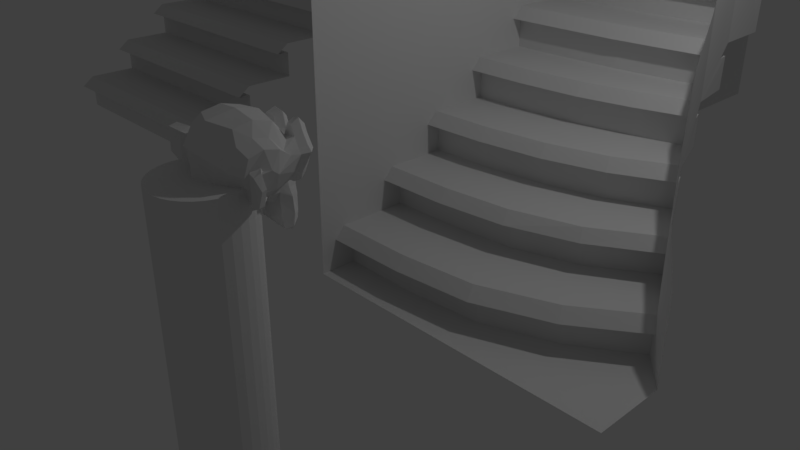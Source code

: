 # Source: stairs.blend  (saved by Blender 2.79.0; exported with 4.5.12 LTS)
import bpy
from mathutils import Matrix  # noqa: F401  (used for matrix-valued properties, if any)

bpy.ops.wm.read_factory_settings(use_empty=True)
scene = bpy.context.scene
scene.name = 'Scene'

# ---- collections
col_collection_1 = bpy.data.collections.new('Collection 1'); scene.collection.children.link(col_collection_1)

# ---- materials (node trees are filled in below, after node groups)
mat_material = bpy.data.materials.new('Material')
mat_material.alpha_threshold = 0.0
mat_material.use_transparent_shadow = False
mat_material.roughness = 0.5
mat_material.line_color = (0.0, 0.0, 0.0, 1.0)

# ---- material node trees

# ---- world
world_world = bpy.data.worlds.new('World'); scene.world = world_world
world_world.color = (0.05088, 0.05088, 0.05088)
world_world.use_sun_shadow = False
world_world.sun_shadow_jitter_overblur = 0.0
world_world.cycles.sampling_method = 'MANUAL'

# ---- cameras
cam_camera = bpy.data.cameras.new('Camera')
cam_camera.clip_end = 100.0
cam_camera.lens = 35.0
cam_camera.sensor_width = 32.0
cam_camera.sensor_height = 18.0
cam_camera.ortho_scale = 7.314
cam_camera.dof.focus_distance = 0.0
cam_camera.dof.aperture_fstop = 128.0

# ---- lights
light_lamp = bpy.data.lights.new('Lamp', 'POINT')
light_lamp.transmission_factor = 0.0
light_lamp.cutoff_distance = 30.0
light_lamp.energy = 100.0
light_lamp.shadow_buffer_clip_start = 1.001
light_lamp.shadow_soft_size = 0.1
light_lamp.shadow_maximum_resolution = 0.006
light_lamp.use_absolute_resolution = True

# ---- meshes
me_cube_001 = bpy.data.meshes.new('Cube.001')
me_cube_001.from_pydata([(0.0, -6.8, 0.0), (0.0, -6.8, 0.4), (0.0, -7.0, 0.4), (0.0, -6.0, 0.55), (0.0, -6.8, 0.55), (4.0, -6.8, 0.0), (4.0, -6.8, 0.4), (4.0, -7.0, 0.4), (4.0, -6.0, 0.55), (4.0, -6.8, 0.55)], [], [(3, 4, 9, 8), (2, 1, 6, 7), (4, 2, 7, 9), (1, 0, 5, 6)])
me_cube_001.materials.append(mat_material)
me_cube_001.use_remesh_preserve_volume = False
me_cube_001.use_remesh_preserve_attributes = False
me_cube_001.use_mirror_vertex_groups = False
me_cube_001.update()
me_cylinder = bpy.data.meshes.new('Cylinder')
me_cylinder.from_pydata([(-0.05631, -0.85, -1.0), (-0.05631, -0.85, 1.7), (-0.141, -0.8342, -1.0), (-0.141, -0.8342, 1.7), (-0.221, -0.802, -1.0), (-0.221, -0.802, 1.7), (-0.2932, -0.7549, -1.0), (-0.2932, -0.7549, 1.7), (-0.3548, -0.6946, -1.0), (-0.3548, -0.6946, 1.7), (-0.4035, -0.6235, -1.0), (-0.4035, -0.6235, 1.7), (-0.4374, -0.5442, -1.0), (-0.4374, -0.5442, 1.7), (-0.4551, -0.4599, -1.0), (-0.4551, -0.4599, 1.7), (-0.456, -0.3737, -1.0), (-0.456, -0.3737, 1.7), (-0.4401, -0.2889, -1.0), (-0.4401, -0.2889, 1.7), (-0.408, -0.209, -1.0), (-0.408, -0.209, 1.7), (-0.3609, -0.1368, -1.0), (-0.3609, -0.1368, 1.7), (-0.3006, -0.07515, -1.0), (-0.3006, -0.07515, 1.7), (-0.2295, -0.02648, -1.0), (-0.2295, -0.02648, 1.7), (-0.1502, 0.007377, -1.0), (-0.1502, 0.007377, 1.7), (-0.06586, 0.02512, -1.0), (-0.06586, 0.02512, 1.7), (0.02034, 0.02606, -1.0), (0.02034, 0.02606, 1.7), (0.1051, 0.01016, -1.0), (0.1051, 0.01016, 1.7), (0.1851, -0.02196, -1.0), (0.1851, -0.02196, 1.7), (0.2572, -0.06906, -1.0), (0.2572, -0.06906, 1.7), (0.3189, -0.1293, -1.0), (0.3189, -0.1293, 1.7), (0.3675, -0.2005, -1.0), (0.3675, -0.2005, 1.7), (0.4014, -0.2798, -1.0), (0.4014, -0.2798, 1.7), (0.4191, -0.3641, -1.0), (0.4191, -0.3641, 1.7), (0.4201, -0.4503, -1.0), (0.4201, -0.4503, 1.7), (0.4042, -0.535, -1.0), (0.4042, -0.535, 1.7), (0.3721, -0.615, -1.0), (0.3721, -0.615, 1.7), (0.3249, -0.6872, -1.0), (0.3249, -0.6872, 1.7), (0.2647, -0.7488, -1.0), (0.2647, -0.7488, 1.7), (0.1935, -0.7975, -1.0), (0.1935, -0.7975, 1.7), (0.1142, -0.8314, -1.0), (0.1142, -0.8314, 1.7), (0.02988, -0.8491, -1.0), (0.02988, -0.8491, 1.7), (-0.1868, 0.4112, 1.734), (0.2912, 0.3694, 1.734), (-0.2247, 0.3715, 1.696), (0.3216, 0.3237, 1.696), (-0.2555, 0.314, 1.674), (0.342, 0.2617, 1.674), (-0.1469, 0.326, 1.632), (0.2372, 0.2924, 1.632), (-0.1421, 0.3815, 1.662), (0.242, 0.3479, 1.662), (-0.1391, 0.4157, 1.717), (0.245, 0.3821, 1.717), (-0.09568, 0.4205, 1.734), (0.2031, 0.3943, 1.734), (-0.05988, 0.3872, 1.696), (0.1621, 0.3678, 1.696), (-0.03876, 0.3338, 1.674), (0.132, 0.3188, 1.674), (0.004298, 0.3343, 1.777), (0.08966, 0.3268, 1.777), (-0.02574, 0.3842, 1.777), (0.1279, 0.3708, 1.777), (-0.07861, 0.419, 1.777), (0.186, 0.3958, 1.777), (-0.09568, 0.4205, 1.824), (0.2031, 0.3943, 1.824), (-0.05988, 0.3872, 1.859), (0.1621, 0.3678, 1.859), (-0.03876, 0.3338, 1.884), (0.132, 0.3188, 1.884), (-0.1469, 0.326, 1.927), (0.2372, 0.2924, 1.927), (-0.1421, 0.3815, 1.893), (0.242, 0.3479, 1.893), (-0.1391, 0.4157, 1.841), (0.245, 0.3821, 1.841), (-0.1868, 0.4112, 1.824), (0.2912, 0.3694, 1.824), (-0.2247, 0.3715, 1.859), (0.3216, 0.3237, 1.859), (-0.2555, 0.314, 1.884), (0.342, 0.2617, 1.884), (-0.2989, 0.3092, 1.777), (0.3839, 0.2495, 1.777), (-0.2596, 0.366, 1.777), (0.355, 0.3122, 1.777), (-0.2042, 0.4085, 1.777), (0.3079, 0.3636, 1.777), (-0.2078, 0.4174, 1.777), (0.3129, 0.3718, 1.777), (-0.1903, 0.4201, 1.829), (0.2962, 0.3776, 1.829), (-0.138, 0.4285, 1.85), (0.2461, 0.3949, 1.85), (-0.09029, 0.4329, 1.829), (0.1999, 0.4075, 1.829), (-0.06895, 0.431, 1.777), (0.1786, 0.4094, 1.777), (-0.09029, 0.4329, 1.73), (0.1999, 0.4075, 1.73), (-0.1369, 0.4413, 1.777), (0.2473, 0.4077, 1.777), (-0.138, 0.4285, 1.709), (0.2461, 0.3949, 1.709), (-0.1903, 0.4201, 1.73), (0.2962, 0.3776, 1.73), (0.05109, 0.3775, 1.88), (0.05482, 0.4202, 1.837), (0.05071, 0.3732, 1.272), (0.05295, 0.3989, 1.469), (0.0537, 0.4074, 1.542), (0.04996, 0.3647, 1.22), (0.04436, 0.3007, 1.867), (0.04287, 0.2836, 1.957), (-0.01053, -0.3267, 2.137), (-0.02509, -0.4932, 1.953), (-0.02397, -0.4804, 1.683), (-0.001191, -0.22, 1.434), (-0.06847, 0.2891, 1.542), (0.1535, 0.2696, 1.542), (-0.1279, 0.2986, 1.404), (0.2136, 0.2687, 1.404), (-0.1492, 0.3004, 1.263), (0.2349, 0.2668, 1.263), (-0.1596, 0.2798, 1.156), (0.2416, 0.2447, 1.156), (-0.1386, 0.2737, 1.126), (0.2199, 0.2423, 1.126), (-0.05604, 0.2837, 1.113), (0.1403, 0.2665, 1.113), (0.04324, 0.2879, 1.105), (-0.198, 0.2832, 1.567), (0.28, 0.2414, 1.567), (-0.3043, 0.2968, 1.623), (0.3871, 0.2363, 1.623), (-0.4155, 0.2549, 1.726), (0.4893, 0.1757, 1.726), (-0.4255, 0.3375, 1.88), (0.5135, 0.2553, 1.88), (-0.3429, 0.3475, 1.91), (0.4339, 0.2795, 1.91), (-0.2204, 0.3712, 1.974), (0.3174, 0.3241, 1.974), (-0.1243, 0.3886, 2.06), (0.2257, 0.3579, 2.06), (-0.03353, 0.3935, 2.039), (0.1372, 0.3786, 2.039), (0.01731, 0.3848, 1.914), (0.0856, 0.3788, 1.914), (-0.03705, 0.4024, 1.871), (0.1422, 0.3867, 1.871), (-0.01608, 0.3963, 1.811), (0.1205, 0.3843, 1.811), (-0.05988, 0.3872, 1.696), (0.1621, 0.3678, 1.696), (-0.1556, 0.3741, 1.653), (0.2541, 0.3383, 1.653), (-0.2212, 0.3626, 1.679), (0.3166, 0.3156, 1.679), (-0.2948, 0.3562, 1.747), (0.388, 0.2964, 1.747), (-0.3034, 0.3569, 1.807), (0.3966, 0.2957, 1.807), (-0.2813, 0.3636, 1.85), (0.376, 0.3061, 1.85), (-0.1848, 0.3852, 1.884), (0.2847, 0.3442, 1.884), (-0.08474, 0.398, 1.901), (0.1884, 0.3741, 1.901), (0.05071, 0.3732, 1.225), (-0.00904, 0.3785, 1.25), (0.1105, 0.368, 1.25), (-0.01443, 0.366, 1.186), (0.1136, 0.3548, 1.186), (0.0147, 0.3549, 1.16), (0.08299, 0.3489, 1.16), (0.04847, 0.3476, 1.156), (0.05146, 0.3818, 1.537), (0.05109, 0.3775, 1.567), (-0.004399, 0.3824, 1.563), (0.1066, 0.3727, 1.563), (-0.01683, 0.3878, 1.52), (0.1197, 0.3758, 1.52), (0.004137, 0.3816, 1.486), (0.09803, 0.3734, 1.486), (-0.1699, 0.3581, 1.619), (0.2654, 0.3201, 1.619), (-0.2917, 0.343, 1.674), (0.3827, 0.284, 1.674), (-0.3526, 0.3354, 1.756), (0.4413, 0.266, 1.756), (-0.3585, 0.366, 1.85), (0.4524, 0.2951, 1.85), (-0.3252, 0.4018, 1.871), (0.4259, 0.3361, 1.871), (-0.1853, 0.4283, 1.944), (0.2927, 0.3865, 1.944), (-0.1152, 0.4437, 1.996), (0.2263, 0.4138, 1.996), (-0.05466, 0.447, 1.983), (0.1673, 0.4276, 1.983), (0.0004552, 0.4379, 1.88), (0.1114, 0.4281, 1.88), (-0.01384, 0.4219, 1.589), (0.1227, 0.41, 1.589), (-0.06564, 0.3705, 1.4), (0.1648, 0.3504, 1.4), (-0.0881, 0.3596, 1.259), (0.185, 0.3357, 1.259), (-0.09776, 0.3475, 1.195), (0.1925, 0.3221, 1.195), (-0.08218, 0.329, 1.143), (0.1739, 0.3066, 1.143), (-0.04377, 0.3256, 1.135), (0.1355, 0.3099, 1.135), (0.04623, 0.322, 1.126), (0.05034, 0.369, 1.67), (0.05221, 0.3903, 1.76), (-0.1282, 0.3932, 1.906), (0.2303, 0.3618, 1.906), (-0.03817, 0.3896, 1.722), (0.1411, 0.3739, 1.722), (-0.02072, 0.3924, 1.76), (0.1244, 0.3797, 1.76), (-0.01331, 0.3788, 1.267), (0.1147, 0.3676, 1.267), (0.008778, 0.3855, 1.4), (0.09414, 0.378, 1.4), (0.05146, 0.3818, 1.4), (0.05109, 0.3775, 1.464), (0.001736, 0.4033, 1.494), (0.1042, 0.3944, 1.494), (-0.01886, 0.4137, 1.52), (0.1263, 0.401, 1.52), (-0.0068, 0.4041, 1.572), (0.1127, 0.3936, 1.572), (0.03161, 0.4007, 1.576), (0.07429, 0.397, 1.576), (0.05519, 0.4245, 1.533), (0.02884, 0.4182, 1.563), (0.08005, 0.4137, 1.563), (0.00323, 0.4204, 1.559), (0.1057, 0.4114, 1.559), (-0.00456, 0.4297, 1.52), (0.1149, 0.4192, 1.52), (0.01139, 0.4154, 1.507), (0.09675, 0.4079, 1.507), (0.05407, 0.4117, 1.486), (-0.09872, 0.2874, 1.473), (0.183, 0.2628, 1.473), (-0.04004, 0.3683, 1.512), (0.1392, 0.3526, 1.512), (-0.04857, 0.369, 1.473), (0.1478, 0.3519, 1.473), (-0.08592, 0.2863, 1.507), (0.1702, 0.2639, 1.507), (0.04847, 0.3476, 1.165), (0.02286, 0.3499, 1.169), (0.07408, 0.3454, 1.169), (-0.001625, 0.3649, 1.195), (0.1008, 0.356, 1.195), (-0.0008778, 0.3735, 1.237), (0.1016, 0.3645, 1.237), (0.04698, 0.3306, 1.216), (-0.003865, 0.3393, 1.233), (0.09857, 0.3304, 1.233), (-0.004985, 0.3265, 1.199), (0.09745, 0.3175, 1.199), (0.02025, 0.32, 1.177), (0.07147, 0.3155, 1.177), (0.04586, 0.3178, 1.173), (-0.04094, 0.4071, 1.764), (0.1468, 0.3906, 1.764), (-0.04985, 0.4035, 1.73), (0.155, 0.3856, 1.73), (-0.1317, 0.4021, 1.88), (0.2354, 0.37, 1.88), (-0.0968, 0.4077, 1.876), (0.202, 0.3815, 1.876), (-0.1779, 0.4148, 1.863), (0.2831, 0.3744, 1.863), (-0.2585, 0.3788, 1.837), (0.3561, 0.325, 1.837), (-0.2716, 0.3756, 1.803), (0.3686, 0.3196, 1.803), (-0.2677, 0.371, 1.752), (0.3639, 0.3157, 1.752), (-0.2104, 0.3875, 1.7), (0.3103, 0.3419, 1.7), (-0.1538, 0.3954, 1.679), (0.2559, 0.3596, 1.679), (-0.07082, 0.4097, 1.704), (0.1767, 0.388, 1.704), (-0.04521, 0.4074, 1.807), (0.1511, 0.3903, 1.807), (-0.06228, 0.4089, 1.85), (0.1682, 0.3888, 1.85), (-0.07621, 0.3973, 1.841), (0.1799, 0.3748, 1.841), (-0.05487, 0.3954, 1.807), (0.1585, 0.3767, 1.807), (-0.08048, 0.3976, 1.713), (0.1841, 0.3745, 1.713), (-0.1545, 0.3869, 1.692), (0.2552, 0.3511, 1.692), (-0.2026, 0.3782, 1.709), (0.301, 0.3341, 1.709), (-0.251, 0.3652, 1.76), (0.3465, 0.313, 1.76), (-0.2553, 0.3656, 1.799), (0.3508, 0.3126, 1.799), (-0.2421, 0.3688, 1.829), (0.3383, 0.318, 1.829), (-0.1747, 0.4016, 1.859), (0.2777, 0.362, 1.859), (-0.1014, 0.4038, 1.863), (0.2059, 0.3769, 1.863), (-0.1321, 0.3978, 1.867), (0.235, 0.3657, 1.867), (-0.05951, 0.3915, 1.739), (0.1624, 0.3721, 1.739), (-0.05524, 0.3911, 1.769), (0.1582, 0.3724, 1.769), (-0.01501, 0.3102, 1.897), (0.1045, 0.2997, 1.897), (-0.06159, 0.3186, 2.009), (0.1518, 0.2999, 2.009), (-0.1395, 0.3125, 2.021), (0.2275, 0.2804, 2.021), (-0.2225, 0.2982, 1.949), (0.3067, 0.2519, 1.949), (-0.3322, 0.2734, 1.893), (0.4105, 0.2085, 1.893), (-0.3977, 0.262, 1.867), (0.473, 0.1858, 1.867), (-0.389, 0.2139, 1.734), (0.4561, 0.14, 1.734), (-0.2932, 0.227, 1.644), (0.364, 0.1695, 1.644), (-0.201, 0.249, 1.593), (0.277, 0.2072, 1.593), (0.02943, 0.13, 2.137), (0.01188, -0.07063, 2.184), (-0.0165, -0.395, 1.537), (0.02457, 0.07449, 1.392), (0.03764, 0.2239, 1.109), (0.03204, 0.1598, 1.203), (0.03092, 0.147, 1.332), (0.02905, 0.1257, 1.379), (-0.447, 0.04263, 1.773), (0.4834, -0.03877, 1.773), (-0.4561, -0.01248, 1.82), (0.4829, -0.09463, 1.82), (-0.4278, -0.23, 1.79), (0.4172, -0.3039, 1.79), (-0.2698, -0.39, 1.884), (0.2338, -0.4341, 1.884), (-0.3822, 0.04557, 1.619), (0.4202, -0.02463, 1.619), (-0.3166, -0.0892, 1.576), (0.3321, -0.146, 1.576), (-0.3549, -0.2321, 1.64), (0.3451, -0.2933, 1.64), (-0.1997, -0.3747, 1.674), (0.1674, -0.4068, 1.674), (-0.09301, 0.2052, 1.452), (0.1631, 0.1828, 1.452), (-0.07023, 0.1215, 1.417), (0.1261, 0.1043, 1.417), (-0.124, 0.195, 1.255), (0.1918, 0.1674, 1.255), (-0.1023, 0.1974, 1.37), (0.1709, 0.1735, 1.37), (-0.1446, 0.2054, 1.143), (0.2139, 0.174, 1.143), (-0.04366, 0.1794, 1.229), (0.11, 0.1659, 1.229), (-0.0355, 0.1744, 1.349), (0.1011, 0.1624, 1.349), (-0.05311, 0.2189, 1.126), (0.1262, 0.2032, 1.126), (-0.08336, 0.2172, 1.49), (0.1557, 0.1963, 1.49), (-0.07722, 0.2382, 1.52), (0.1533, 0.2181, 1.52), (-0.07146, 0.2549, 1.55), (0.1505, 0.2355, 1.55), (-0.09178, 0.07176, 1.43), (0.1387, 0.0516, 1.43), (-0.1593, -0.1589, 1.473), (0.1651, -0.1872, 1.473), (-0.1979, -0.306, 1.563), (0.1776, -0.3389, 1.563), (-0.2502, -0.2154, 2.12), (0.2449, -0.2587, 2.12), (-0.2353, -0.0447, 2.154), (0.2598, -0.08802, 2.154), (-0.2207, 0.1218, 2.111), (0.2744, 0.07844, 2.111), (-0.2157, 0.2288, 1.931), (0.288, 0.1848, 1.931), (-0.3653, 0.1903, 1.867), (0.4286, 0.1209, 1.867), (-0.3167, 0.1559, 1.893), (0.3748, 0.09546, 1.893), (-0.3318, 0.03255, 2.03), (0.3682, -0.02869, 2.03), (-0.4138, 0.07843, 1.953), (0.4569, 0.002255, 1.953), (-0.4253, -0.05388, 1.983), (0.4453, -0.1301, 1.983), (-0.3437, -0.104, 2.056), (0.3563, -0.1653, 2.056), (-0.3556, -0.2406, 2.017), (0.3443, -0.3018, 2.017), (-0.4369, -0.1862, 1.94), (0.4338, -0.2624, 1.94), (-0.3496, -0.3185, 1.824), (0.3248, -0.3775, 1.824), (-0.2751, -0.3036, 1.657), (0.2541, -0.3499, 1.657), (-0.4422, -0.09971, 1.824), (0.454, -0.1781, 1.824), (-0.1992, 0.07256, 1.55), (0.2446, 0.03373, 1.55), (-0.2292, -0.1226, 1.537), (0.2403, -0.1637, 1.537), (-0.4821, -0.1134, 1.867), (0.491, -0.1986, 1.867), (-0.4129, -0.05927, 1.567), (0.4322, -0.1332, 1.567), (-0.5677, -0.1575, 1.589), (0.5676, -0.2569, 1.589), (-0.7049, -0.2014, 1.674), (0.695, -0.3239, 1.674), (-0.7429, -0.1938, 1.82), (0.7338, -0.323, 1.82), (-0.6789, -0.1994, 1.923), (0.6698, -0.3174, 1.923), (-0.5584, -0.1498, 1.906), (0.5598, -0.2476, 1.906), (-0.553, -0.1373, 1.871), (0.5566, -0.2344, 1.871), (-0.6518, -0.1846, 1.884), (0.6457, -0.2981, 1.884), (-0.6952, -0.1894, 1.803), (0.6876, -0.3104, 1.803), (-0.6653, -0.192, 1.687), (0.6577, -0.3078, 1.687), (-0.5623, -0.1451, 1.623), (0.5644, -0.2437, 1.623), (-0.4431, -0.06092, 1.606), (0.4617, -0.1401, 1.606), (-0.4985, -0.1034, 1.841), (0.5088, -0.1915, 1.841), (-0.5146, -0.1407, 1.811), (0.5182, -0.231, 1.811), (-0.4768, -0.101, 1.632), (0.4878, -0.1854, 1.632), (-0.5696, -0.1789, 1.644), (0.5657, -0.2782, 1.644), (-0.6544, -0.2145, 1.696), (0.6431, -0.328, 1.696), (-0.68, -0.2122, 1.782), (0.6687, -0.3302, 1.782), (-0.6455, -0.2109, 1.841), (0.6349, -0.323, 1.841), (-0.5607, -0.1754, 1.833), (0.5575, -0.2732, 1.833), (-0.4554, -0.1029, 1.803), (0.4665, -0.1835, 1.803), (-0.4541, -0.1374, 1.739), (0.4592, -0.2173, 1.739), (-0.4115, -0.1411, 1.696), (0.4165, -0.2135, 1.696), (-0.4456, -0.1381, 1.692), (0.4507, -0.2165, 1.692), (-0.4584, -0.137, 1.653), (0.4635, -0.2177, 1.653), (-0.4413, -0.1385, 1.636), (0.4464, -0.2162, 1.636), (-0.3847, -0.03163, 1.644), (0.4092, -0.1011, 1.644), (-0.3853, -0.08749, 1.632), (0.4001, -0.1562, 1.632), (-0.386, -0.09603, 1.666), (0.3993, -0.1647, 1.666), (-0.4298, -0.1051, 1.756), (0.4409, -0.1813, 1.756), (-0.4836, -0.1305, 1.777), (0.4895, -0.2156, 1.777), (-0.4863, -0.1604, 1.773), (0.4869, -0.2455, 1.773), (-0.4436, -0.1641, 1.636), (0.4442, -0.2418, 1.636), (-0.4649, -0.1622, 1.653), (0.4655, -0.2436, 1.653), (-0.4521, -0.1634, 1.687), (0.4527, -0.2425, 1.687), (-0.418, -0.1663, 1.696), (0.4186, -0.2395, 1.696), (-0.4606, -0.1626, 1.739), (0.4612, -0.2433, 1.739), (-0.5718, -0.2045, 1.824), (0.5635, -0.3038, 1.824), (-0.6563, -0.2358, 1.833), (0.6412, -0.3493, 1.833), (-0.6951, -0.2367, 1.777), (0.6792, -0.3569, 1.777), (-0.6691, -0.2347, 1.692), (0.654, -0.3504, 1.692), (-0.5765, -0.2084, 1.644), (0.5674, -0.3085, 1.644), (-0.4794, -0.1309, 1.636), (0.4852, -0.2153, 1.636), (-0.5215, -0.1702, 1.803), (0.5199, -0.2613, 1.803), (-0.4866, -0.1646, 1.704), (0.4865, -0.2498, 1.704), (-0.5126, -0.1667, 1.679), (0.5117, -0.2563, 1.679), (-0.5482, -0.1807, 1.713), (0.5444, -0.2763, 1.713), (-0.5262, -0.1741, 1.739), (0.5238, -0.2659, 1.739), (-0.5572, -0.1843, 1.773), (0.5525, -0.2814, 1.773), (-0.5789, -0.1867, 1.747), (0.5735, -0.2875, 1.747), (-0.6091, -0.1883, 1.76), (0.603, -0.2944, 1.76), (-0.5963, -0.1894, 1.794), (0.5902, -0.2932, 1.794), (-0.5666, -0.2436, 1.884), (0.5516, -0.3415, 1.884), (-0.6934, -0.267, 1.901), (0.6724, -0.3865, 1.901), (-0.7552, -0.2358, 1.807), (0.7386, -0.3664, 1.807), (-0.7268, -0.2554, 1.674), (0.7072, -0.3809, 1.674), (-0.5756, -0.2472, 1.597), (0.5597, -0.3465, 1.597), (-0.4311, -0.1695, 1.576), (0.431, -0.2449, 1.576), (-0.4722, -0.196, 1.854), (0.4668, -0.2782, 1.854)], [], [(0, 1, 3, 2), (2, 3, 5, 4), (4, 5, 7, 6), (6, 7, 9, 8), (8, 9, 11, 10), (10, 11, 13, 12), (12, 13, 15, 14), (14, 15, 17, 16), (16, 17, 19, 18), (18, 19, 21, 20), (20, 21, 23, 22), (22, 23, 25, 24), (24, 25, 27, 26), (26, 27, 29, 28), (28, 29, 31, 30), (30, 31, 33, 32), (32, 33, 35, 34), (34, 35, 37, 36), (36, 37, 39, 38), (38, 39, 41, 40), (40, 41, 43, 42), (42, 43, 45, 44), (44, 45, 47, 46), (46, 47, 49, 48), (48, 49, 51, 50), (50, 51, 53, 52), (52, 53, 55, 54), (54, 55, 57, 56), (56, 57, 59, 58), (58, 59, 61, 60), (3, 1, 63, 61, 59, 57, 55, 53, 51, 49, 47, 45, 43, 41, 39, 37, 35, 33, 31, 29, 27, 25, 23, 21, 19, 17, 15, 13, 11, 9, 7, 5), (60, 61, 63, 62), (62, 63, 1, 0), (0, 2, 4, 6, 8, 10, 12, 14, 16, 18, 20, 22, 24, 26, 28, 30, 32, 34, 36, 38, 40, 42, 44, 46, 48, 50, 52, 54, 56, 58, 60, 62), (110, 64, 66, 108), (67, 65, 111, 109), (108, 66, 68, 106), (69, 67, 109, 107), (66, 72, 70, 68), (71, 73, 67, 69), (64, 74, 72, 66), (73, 75, 65, 67), (74, 76, 78, 72), (79, 77, 75, 73), (72, 78, 80, 70), (81, 79, 73, 71), (78, 84, 82, 80), (83, 85, 79, 81), (76, 86, 84, 78), (85, 87, 77, 79), (86, 88, 90, 84), (91, 89, 87, 85), (84, 90, 92, 82), (93, 91, 85, 83), (90, 96, 94, 92), (95, 97, 91, 93), (88, 98, 96, 90), (97, 99, 89, 91), (98, 100, 102, 96), (103, 101, 99, 97), (96, 102, 104, 94), (105, 103, 97, 95), (102, 108, 106, 104), (107, 109, 103, 105), (100, 110, 108, 102), (109, 111, 101, 103), (110, 100, 114, 112), (115, 101, 111, 113), (100, 98, 116, 114), (117, 99, 101, 115), (98, 88, 118, 116), (119, 89, 99, 117), (88, 86, 120, 118), (121, 87, 89, 119), (86, 76, 122, 120), (123, 77, 87, 121), (76, 74, 126, 122), (127, 75, 77, 123), (74, 64, 128, 126), (129, 65, 75, 127), (64, 110, 112, 128), (113, 111, 65, 129), (124, 128, 112), (113, 129, 125), (126, 128, 124), (125, 129, 127), (124, 122, 126), (127, 123, 125), (124, 120, 122), (123, 121, 125), (124, 118, 120), (121, 119, 125), (124, 116, 118), (119, 117, 125), (124, 114, 116), (117, 115, 125), (124, 112, 114), (115, 113, 125), (152, 237, 239, 154), (239, 238, 153, 154), (150, 235, 237, 152), (238, 236, 151, 153), (148, 233, 235, 150), (236, 234, 149, 151), (146, 231, 233, 148), (234, 232, 147, 149), (144, 229, 231, 146), (232, 230, 145, 147), (142, 155, 209, 227), (210, 156, 143, 228), (155, 157, 211, 209), (212, 158, 156, 210), (157, 159, 213, 211), (214, 160, 158, 212), (159, 161, 215, 213), (216, 162, 160, 214), (161, 163, 217, 215), (218, 164, 162, 216), (163, 165, 219, 217), (220, 166, 164, 218), (165, 167, 221, 219), (222, 168, 166, 220), (167, 169, 223, 221), (224, 170, 168, 222), (169, 171, 225, 223), (226, 172, 170, 224), (171, 130, 131, 225), (131, 130, 172, 226), (173, 191, 223, 225), (224, 192, 174, 226), (191, 242, 221, 223), (222, 243, 192, 224), (189, 219, 221, 242), (222, 220, 190, 243), (187, 217, 219, 189), (220, 218, 188, 190), (185, 215, 217, 187), (218, 216, 186, 188), (183, 213, 215, 185), (216, 214, 184, 186), (181, 211, 213, 183), (214, 212, 182, 184), (179, 209, 211, 181), (212, 210, 180, 182), (177, 227, 209, 179), (210, 228, 178, 180), (177, 244, 240, 227), (240, 245, 178, 228), (173, 225, 131, 175), (131, 226, 174, 176), (175, 131, 241, 246), (241, 131, 176, 247), (240, 244, 246, 241), (247, 245, 240, 241), (198, 200, 239, 237), (239, 200, 199, 238), (196, 198, 237, 235), (238, 199, 197, 236), (194, 196, 235, 233), (236, 197, 195, 234), (229, 250, 248, 231), (249, 251, 230, 232), (194, 233, 231, 248), (232, 234, 195, 249), (207, 253, 252, 250), (252, 253, 208, 251), (248, 250, 252, 132), (252, 251, 249, 132), (193, 194, 248, 132), (249, 195, 193, 132), (205, 256, 254, 207), (255, 257, 206, 208), (203, 258, 256, 205), (257, 259, 204, 206), (202, 260, 258, 203), (259, 261, 202, 204), (201, 134, 260, 202), (261, 134, 201, 202), (253, 207, 254, 133), (255, 208, 253, 133), (133, 254, 269, 271), (270, 255, 133, 271), (134, 262, 263, 260), (264, 262, 134, 261), (260, 263, 265, 258), (266, 264, 261, 259), (258, 265, 267, 256), (268, 266, 259, 257), (256, 267, 269, 254), (270, 268, 257, 255), (262, 267, 265, 263), (266, 268, 262, 264), (262, 271, 269, 267), (270, 271, 262, 268), (202, 203, 227, 240), (228, 204, 202, 240), (203, 205, 274, 227), (275, 206, 204, 228), (205, 207, 276, 274), (277, 208, 206, 275), (207, 250, 229, 276), (230, 251, 208, 277), (144, 272, 276, 229), (277, 273, 145, 230), (272, 278, 274, 276), (275, 279, 273, 277), (142, 227, 274, 278), (275, 228, 143, 279), (194, 193, 135, 285), (135, 193, 195, 286), (196, 194, 285, 283), (286, 195, 197, 284), (198, 196, 283, 281), (284, 197, 199, 282), (200, 198, 281, 280), (282, 199, 200, 280), (280, 281, 292, 294), (293, 282, 280, 294), (281, 283, 290, 292), (291, 284, 282, 293), (283, 285, 288, 290), (289, 286, 284, 291), (285, 135, 287, 288), (287, 135, 286, 289), (287, 294, 292, 288), (293, 294, 287, 289), (288, 292, 290), (291, 293, 289), (246, 244, 297, 295), (298, 245, 247, 296), (175, 246, 295, 317), (296, 247, 176, 318), (173, 175, 317, 319), (318, 176, 174, 320), (244, 177, 315, 297), (316, 178, 245, 298), (177, 179, 313, 315), (314, 180, 178, 316), (179, 181, 311, 313), (312, 182, 180, 314), (181, 183, 309, 311), (310, 184, 182, 312), (183, 185, 307, 309), (308, 186, 184, 310), (185, 187, 305, 307), (306, 188, 186, 308), (187, 189, 303, 305), (304, 190, 188, 306), (189, 242, 299, 303), (300, 243, 190, 304), (242, 191, 301, 299), (302, 192, 243, 300), (191, 173, 319, 301), (320, 174, 192, 302), (301, 319, 321, 339), (322, 320, 302, 340), (299, 301, 339, 341), (340, 302, 300, 342), (303, 299, 341, 337), (342, 300, 304, 338), (305, 303, 337, 335), (338, 304, 306, 336), (307, 305, 335, 333), (336, 306, 308, 334), (309, 307, 333, 331), (334, 308, 310, 332), (311, 309, 331, 329), (332, 310, 312, 330), (313, 311, 329, 327), (330, 312, 314, 328), (315, 313, 327, 325), (328, 314, 316, 326), (297, 315, 325, 343), (326, 316, 298, 344), (319, 317, 323, 321), (324, 318, 320, 322), (317, 295, 345, 323), (346, 296, 318, 324), (295, 297, 343, 345), (344, 298, 296, 346), (130, 171, 347, 136), (348, 172, 130, 136), (171, 169, 349, 347), (350, 170, 172, 348), (169, 167, 351, 349), (352, 168, 170, 350), (167, 165, 353, 351), (354, 166, 168, 352), (165, 163, 355, 353), (356, 164, 166, 354), (163, 161, 357, 355), (358, 162, 164, 356), (161, 159, 359, 357), (360, 160, 162, 358), (159, 157, 361, 359), (362, 158, 160, 360), (157, 155, 363, 361), (364, 156, 158, 362), (371, 372, 391, 401), (392, 372, 371, 402), (370, 371, 401, 399), (402, 371, 370, 400), (369, 370, 399, 403), (400, 370, 369, 404), (152, 154, 369, 403), (369, 154, 153, 404), (150, 152, 403, 397), (404, 153, 151, 398), (148, 150, 397, 393), (398, 151, 149, 394), (146, 148, 393, 395), (394, 149, 147, 396), (393, 399, 401, 395), (402, 400, 394, 396), (393, 397, 403, 399), (404, 398, 394, 400), (389, 395, 401, 391), (402, 396, 390, 392), (144, 146, 395, 389), (396, 147, 145, 390), (272, 405, 407, 278), (408, 406, 273, 279), (144, 389, 405, 272), (406, 390, 145, 273), (142, 278, 407, 409), (408, 279, 143, 410), (142, 409, 363, 155), (364, 410, 143, 156), (140, 387, 415, 367), (416, 388, 140, 367), (367, 415, 413, 141), (414, 416, 367, 141), (141, 413, 411, 368), (412, 414, 141, 368), (368, 411, 391, 372), (392, 412, 368, 372), (389, 391, 411, 405), (412, 392, 390, 406), (359, 361, 381, 373), (382, 362, 360, 374), (139, 379, 387, 140), (388, 380, 139, 140), (365, 421, 419, 366), (420, 422, 365, 366), (366, 419, 417, 138), (418, 420, 366, 138), (138, 417, 379, 139), (380, 418, 138, 139), (355, 357, 425, 427), (426, 358, 356, 428), (427, 425, 431, 429), (432, 426, 428, 430), (429, 431, 433, 435), (434, 432, 430, 436), (435, 433, 439, 437), (440, 434, 436, 438), (377, 441, 437, 439), (438, 442, 378, 440), (379, 417, 437, 441), (438, 418, 380, 442), (417, 419, 435, 437), (436, 420, 418, 438), (419, 421, 429, 435), (430, 422, 420, 436), (421, 423, 427, 429), (428, 424, 422, 430), (353, 355, 427, 423), (428, 356, 354, 424), (137, 423, 421, 365), (422, 424, 137, 365), (347, 349, 351, 353), (352, 350, 348, 354), (347, 353, 423, 137), (424, 354, 348, 137), (136, 347, 137), (137, 348, 136), (357, 359, 373, 425), (374, 360, 358, 426), (373, 375, 431, 425), (432, 376, 374, 426), (375, 445, 433, 431), (434, 446, 376, 432), (377, 439, 433, 445), (434, 440, 378, 446), (411, 413, 449, 447), (450, 414, 412, 448), (381, 447, 449, 383), (450, 448, 382, 384), (361, 363, 447, 381), (448, 364, 362, 382), (363, 407, 405, 447), (406, 408, 364, 448), (405, 411, 447), (448, 412, 406), (363, 409, 407), (408, 410, 364), (377, 385, 443, 441), (444, 386, 378, 442), (379, 441, 443, 387), (444, 442, 380, 388), (383, 449, 443, 385), (444, 450, 384, 386), (413, 415, 443, 449), (444, 416, 414, 450), (387, 443, 415), (416, 444, 388), (463, 451, 477, 465), (478, 452, 464, 466), (463, 465, 467, 461), (468, 466, 464, 462), (461, 467, 469, 459), (470, 468, 462, 460), (459, 469, 471, 457), (472, 470, 460, 458), (457, 471, 473, 455), (474, 472, 458, 456), (455, 473, 475, 453), (476, 474, 456, 454), (473, 483, 481, 475), (482, 484, 474, 476), (471, 485, 483, 473), (484, 486, 472, 474), (469, 487, 485, 471), (486, 488, 470, 472), (467, 489, 487, 469), (488, 490, 468, 470), (465, 491, 489, 467), (490, 492, 466, 468), (465, 477, 479, 491), (480, 478, 466, 492), (381, 383, 507, 505), (508, 384, 382, 506), (383, 453, 475, 507), (476, 454, 384, 508), (373, 381, 505, 375), (506, 382, 374, 376), (445, 493, 477, 451), (478, 494, 446, 452), (475, 481, 503, 507), (504, 482, 476, 508), (501, 509, 507, 503), (508, 510, 502, 504), (497, 509, 501, 499), (502, 510, 498, 500), (495, 511, 509, 497), (510, 512, 496, 498), (493, 511, 495, 513), (496, 512, 494, 514), (477, 493, 513, 479), (514, 494, 478, 480), (375, 511, 493, 445), (494, 512, 376, 446), (375, 505, 509, 511), (510, 506, 376, 512), (505, 507, 509), (510, 508, 506), (479, 513, 515, 539), (516, 514, 480, 540), (513, 495, 525, 515), (526, 496, 514, 516), (495, 497, 523, 525), (524, 498, 496, 526), (497, 499, 521, 523), (522, 500, 498, 524), (499, 501, 519, 521), (520, 502, 500, 522), (501, 503, 517, 519), (518, 504, 502, 520), (503, 481, 537, 517), (538, 482, 504, 518), (491, 479, 539, 527), (540, 480, 492, 528), (489, 491, 527, 529), (528, 492, 490, 530), (487, 489, 529, 531), (530, 490, 488, 532), (485, 487, 531, 533), (532, 488, 486, 534), (483, 485, 533, 535), (534, 486, 484, 536), (481, 483, 535, 537), (536, 484, 482, 538), (521, 519, 543, 541), (544, 520, 522, 542), (541, 543, 545, 547), (546, 544, 542, 548), (547, 545, 551, 549), (552, 546, 548, 550), (549, 551, 553, 555), (554, 552, 550, 556), (527, 539, 549, 555), (550, 540, 528, 556), (515, 547, 549, 539), (550, 548, 516, 540), (515, 525, 541, 547), (542, 526, 516, 548), (521, 541, 525, 523), (526, 542, 522, 524), (517, 537, 543, 519), (544, 538, 518, 520), (535, 545, 543, 537), (544, 546, 536, 538), (533, 551, 545, 535), (546, 552, 534, 536), (531, 553, 551, 533), (552, 554, 532, 534), (529, 555, 553, 531), (554, 556, 530, 532), (527, 555, 529), (530, 556, 528), (455, 453, 567, 565), (568, 454, 456, 566), (457, 455, 565, 563), (566, 456, 458, 564), (459, 457, 563, 561), (564, 458, 460, 562), (461, 459, 561, 559), (562, 460, 462, 560), (463, 461, 559, 557), (560, 462, 464, 558), (451, 463, 557, 569), (558, 464, 452, 570), (557, 565, 567, 569), (568, 566, 558, 570), (557, 559, 563, 565), (564, 560, 558, 566), (559, 561, 563), (564, 562, 560), (377, 445, 451, 569), (452, 446, 378, 570), (377, 569, 567, 385), (568, 570, 378, 386), (383, 385, 567, 453), (568, 386, 384, 454)])
me_cylinder.use_remesh_preserve_volume = False
me_cylinder.use_remesh_preserve_attributes = False
me_cylinder.use_mirror_vertex_groups = False
me_cylinder.update()
me_cube = bpy.data.meshes.new('Cube')
me_cube.from_pydata([(0.0, -0.2692, 0.0), (1.046, -0.2781, 0.0), (1.046, -0.2781, 0.4), (0.0, -0.2692, 0.4), (1.064, -0.4044, 0.55), (0.9192, 0.5538, 0.55), (0.0, -0.4043, 0.55), (0.0, 0.5431, 0.55), (0.005352, -0.7571, -0.0005152), (0.0, -0.5435, 0.4), (1.083, -0.5422, 0.4), (0.005352, -0.7571, -0.0005151), (0.005352, 9.665, -0.0005151), (0.005352, -0.7571, 8.252), (0.005352, 9.665, 8.252), (2.032, -0.1949, 4.524e-05), (2.032, -0.1949, 0.4), (2.061, -0.3087, 0.5501), (1.782, 0.6247, 0.5497), (2.101, -0.4497, 0.4001), (2.938, 0.1389, 0.0), (2.938, 0.1389, 0.4), (2.985, 0.04556, 0.55), (2.607, 0.8808, 0.55), (3.051, -0.0814, 0.4), (3.715, 0.6636, 0.0), (3.715, 0.6636, 0.4), (3.764, 0.5965, 0.55), (3.358, 1.369, 0.55), (3.847, 0.4797, 0.4), (0.9192, 0.5538, 0.95), (0.0, 0.5431, 0.95), (1.782, 0.6246, 0.9497), (2.607, 0.8808, 0.95), (3.358, 1.369, 0.95), (0.9582, 0.2849, 0.95), (0.0, 0.2715, 0.95), (1.853, 0.3817, 0.9498), (2.713, 0.6544, 0.95), (3.483, 1.117, 0.95), (0.9424, 0.4198, 1.1), (0.0, 0.4073, 1.1), (1.817, 0.5069, 1.1), (2.668, 0.7525, 1.1), (3.435, 1.22, 1.1), (0.835, 1.251, 1.1), (0.0, 1.227, 1.1), (1.666, 1.352, 1.1), (2.409, 1.543, 1.1), (3.119, 1.879, 1.1), (0.835, 1.251, 1.5), (0.0, 1.227, 1.5), (1.666, 1.352, 1.5), (2.409, 1.543, 1.5), (3.119, 1.879, 1.5), (0.8601, 1.058, 1.5), (0.0, 1.027, 1.5), (1.71, 1.165, 1.5), (2.485, 1.374, 1.5), (3.192, 1.706, 1.5), (0.8475, 1.201, 1.65), (0.0, 1.177, 1.65), (1.685, 1.296, 1.65), (2.434, 1.493, 1.65), (3.139, 1.833, 1.65), (0.7872, 2.035, 1.65), (0.0, 2.018, 1.65), (1.576, 2.104, 1.65), (2.236, 2.244, 1.65), (2.932, 2.434, 1.65), (0.7872, 2.035, 2.05), (0.0, 2.018, 2.05), (1.576, 2.104, 2.05), (2.236, 2.244, 2.05), (2.932, 2.434, 2.05), (0.8029, 1.867, 2.05), (0.0, 1.844, 2.05), (1.597, 1.935, 2.05), (2.278, 2.081, 2.05), (2.989, 2.282, 2.05), (0.7942, 1.998, 2.2), (0.0, 1.976, 2.2), (1.579, 2.067, 2.2), (2.252, 2.212, 2.2), (2.946, 2.409, 2.2), (0.7761, 2.798, 2.2), (0.0, 2.776, 2.2), (1.516, 2.83, 2.2), (2.161, 2.904, 2.2), (2.857, 2.99, 2.2), (0.7761, 2.798, 2.6), (0.0, 2.776, 2.6), (1.516, 2.83, 2.6), (2.161, 2.904, 2.6), (2.861, 2.99, 2.6), (0.7817, 2.648, 2.6), (0.0, 2.626, 2.6), (1.526, 2.68, 2.6), (2.18, 2.754, 2.6), (2.88, 2.844, 2.6), (0.7817, 2.816, 2.75), (0.0, 2.794, 2.75), (1.52, 2.849, 2.75), (2.169, 2.917, 2.75), (2.858, 3.01, 2.75), (0.7817, 3.619, 2.75), (0.0, 3.613, 2.75), (1.487, 3.644, 2.75), (2.127, 3.682, 2.75), (2.834, 3.71, 2.75), (0.7817, 3.619, 3.15), (0.0, 3.613, 3.15), (1.498, 3.644, 3.15), (2.139, 3.666, 3.15), (0.7817, 3.431, 3.15), (0.0, 3.424, 3.15), (1.503, 3.456, 3.15), (2.144, 3.487, 3.15), (2.839, 3.526, 3.15), (2.839, 3.707, 3.15), (0.8183, 4.489, 3.3), (0.0, 4.479, 3.3), (1.516, 4.502, 3.3), (2.175, 4.512, 3.3), (2.876, 4.534, 3.3), (0.8183, 4.489, 3.7), (0.0, 4.479, 3.7), (1.516, 4.502, 3.7), (2.175, 4.512, 3.7), (2.876, 4.534, 3.7), (0.8089, 4.285, 3.7), (0.0, 4.279, 3.7), (1.511, 4.302, 3.7), (2.166, 4.312, 3.7), (2.867, 4.334, 3.7), (0.8089, 4.285, 3.7), (0.0, 4.279, 3.7), (1.511, 4.302, 3.7), (2.166, 4.312, 3.7), (2.867, 4.334, 3.7), (0.7817, 3.619, 3.3), (0.0, 3.612, 3.3), (1.503, 3.644, 3.3), (2.144, 3.675, 3.3), (2.839, 3.714, 3.3), (0.8219, 4.478, 3.85), (0.0, 4.472, 3.85), (1.529, 4.496, 3.85), (2.173, 4.51, 3.85), (2.873, 4.535, 3.85), (0.8369, 5.186, 3.85), (0.0, 5.173, 3.85), (1.548, 5.19, 3.85), (2.218, 5.21, 3.85), (2.925, 5.235, 3.85), (0.8369, 5.186, 4.25), (0.0, 5.173, 4.25), (1.548, 5.19, 4.25), (2.218, 5.21, 4.25), (2.925, 5.235, 4.25), (0.8369, 5.026, 4.25), (0.0, 5.012, 4.25), (1.544, 5.03, 4.25), (2.209, 5.049, 4.25), (2.91, 5.074, 4.25), (0.8369, 5.177, 4.4), (0.0, 5.164, 4.4), (1.552, 5.19, 4.4), (2.223, 5.201, 4.4), (2.925, 5.226, 4.4), (0.8526, 5.85, 4.4), (0.0, 5.842, 4.4), (1.589, 5.868, 4.4), (2.269, 5.879, 4.4), (2.971, 5.881, 4.4), (0.8526, 5.85, 4.8), (0.0, 5.842, 4.8), (1.589, 5.868, 4.8), (2.269, 5.879, 4.8), (2.971, 5.881, 4.8), (0.8526, 5.729, 4.8), (0.0, 5.721, 4.8), (1.585, 5.747, 4.8), (2.259, 5.758, 4.8), (2.96, 5.756, 4.8), (0.8526, 5.871, 4.95), (0.0, 5.866, 4.95), (1.596, 5.89, 4.95), (2.266, 5.904, 4.95), (2.975, 5.924, 4.95), (0.8713, 6.522, 4.95), (0.0, 6.503, 4.95), (1.629, 6.534, 4.95), (2.319, 6.548, 4.95), (3.025, 6.549, 4.95), (0.8713, 6.522, 5.35), (0.0, 6.503, 5.35), (1.629, 6.534, 5.35), (2.319, 6.548, 5.35), (3.025, 6.549, 5.35), (0.8713, 6.362, 5.35), (0.0, 6.343, 5.35), (1.62, 6.374, 5.35), (2.306, 6.375, 5.35), (3.008, 6.373, 5.35), (0.8713, 6.362, 5.35), (0.0, 6.343, 5.35), (1.62, 6.374, 5.35), (2.306, 6.375, 5.35), (3.008, 6.373, 5.35), (0.8713, 6.479, 5.5), (0.0, 6.464, 5.5), (1.627, 6.491, 5.5), (2.316, 6.496, 5.5), (3.018, 6.501, 5.5), (0.8713, 7.186, 5.5), (0.0, 7.164, 5.5), (1.67, 7.198, 5.5), (2.397, 7.202, 5.5), (3.16, 7.207, 5.5), (0.8713, 7.186, 5.9), (0.0, 7.164, 5.9), (1.67, 7.198, 5.9), (2.397, 7.202, 5.9), (3.16, 7.207, 5.9), (0.8713, 7.025, 5.9), (0.0, 7.004, 5.9), (1.663, 7.038, 5.9), (2.379, 7.042, 5.9), (3.129, 7.048, 5.9), (0.8713, 7.199, 6.05), (0.0, 7.178, 6.05), (1.671, 7.211, 6.05), (2.395, 7.216, 6.05), (3.16, 7.222, 6.05), (0.8713, 7.9, 6.05), (0.0, 7.9, 6.05), (1.71, 7.9, 6.05), (2.474, 7.9, 6.05), (3.302, 7.9, 6.05), (1.105, -0.7571, -0.0005151), (2.205, -0.7571, -0.0005151), (3.305, -0.7571, -0.0005151), (4.1, -0.7571, -0.0005151), (4.1, 0.1923, -0.0005151), (3.764, 0.5965, 1.684), (3.847, 0.4797, 1.534), (3.483, 1.117, 2.084), (3.435, 1.22, 2.234), (3.192, 1.706, 2.634), (3.139, 1.833, 2.784), (2.989, 2.282, 3.184), (2.946, 2.409, 3.334), (2.88, 2.844, 3.734), (2.858, 3.01, 3.884), (2.839, 3.526, 4.284), (2.867, 4.334, 4.834), (2.839, 3.714, 4.434), (2.873, 4.535, 4.984), (2.91, 5.074, 5.384), (2.925, 5.226, 5.534), (2.96, 5.756, 5.934), (2.975, 5.924, 6.084), (3.008, 6.373, 6.484), (3.018, 6.501, 6.634), (3.129, 7.048, 7.034), (3.16, 7.222, 7.184), (3.302, 7.9, 7.184), (4.1, 0.1923, 1.134)], [], [(2, 3, 0, 1), (10, 9, 3, 2), (7, 6, 4, 5), (4, 6, 9, 10), (14, 13, 11, 12), (2, 1, 15, 16), (5, 4, 17, 18), (4, 10, 19, 17), (10, 2, 16, 19), (17, 19, 24, 22), (16, 15, 20, 21), (19, 16, 21, 24), (18, 17, 22, 23), (22, 24, 29, 27), (21, 20, 25, 26), (24, 21, 26, 29), (23, 22, 27, 28), (5, 18, 32, 30), (7, 5, 30, 31), (18, 23, 33, 32), (23, 28, 34, 33), (32, 33, 38, 37), (31, 30, 35, 36), (33, 34, 39, 38), (30, 32, 37, 35), (37, 38, 43, 42), (36, 35, 40, 41), (38, 39, 44, 43), (35, 37, 42, 40), (40, 42, 47, 45), (42, 43, 48, 47), (41, 40, 45, 46), (43, 44, 49, 48), (48, 49, 54, 53), (45, 47, 52, 50), (47, 48, 53, 52), (46, 45, 50, 51), (50, 52, 57, 55), (52, 53, 58, 57), (51, 50, 55, 56), (53, 54, 59, 58), (58, 59, 64, 63), (55, 57, 62, 60), (57, 58, 63, 62), (56, 55, 60, 61), (63, 64, 69, 68), (60, 62, 67, 65), (62, 63, 68, 67), (61, 60, 65, 66), (68, 69, 74, 73), (65, 67, 72, 70), (67, 68, 73, 72), (66, 65, 70, 71), (73, 74, 79, 78), (70, 72, 77, 75), (72, 73, 78, 77), (71, 70, 75, 76), (76, 75, 80, 81), (78, 79, 84, 83), (75, 77, 82, 80), (77, 78, 83, 82), (82, 83, 88, 87), (81, 80, 85, 86), (83, 84, 89, 88), (80, 82, 87, 85), (87, 88, 93, 92), (86, 85, 90, 91), (88, 89, 94, 93), (85, 87, 92, 90), (92, 93, 98, 97), (91, 90, 95, 96), (93, 94, 99, 98), (90, 92, 97, 95), (97, 98, 103, 102), (96, 95, 100, 101), (98, 99, 104, 103), (95, 97, 102, 100), (101, 100, 105, 106), (103, 104, 109, 108), (100, 102, 107, 105), (102, 103, 108, 107), (105, 107, 112, 110), (107, 108, 113, 112), (106, 105, 110, 111), (110, 112, 116, 114), (112, 113, 117, 116), (111, 110, 114, 115), (119, 118, 117, 113), (109, 119, 113, 108), (117, 118, 144, 143), (116, 117, 143, 142), (115, 114, 140, 141), (114, 116, 142, 140), (123, 124, 129, 128), (122, 127, 125, 120), (123, 128, 127, 122), (120, 125, 126, 121), (128, 129, 134, 133), (127, 132, 130, 125), (128, 133, 132, 127), (125, 130, 131, 126), (133, 134, 139, 138), (132, 137, 135, 130), (133, 138, 137, 132), (130, 135, 136, 131), (123, 143, 144, 124), (122, 142, 143, 123), (120, 140, 142, 122), (121, 141, 140, 120), (137, 147, 145, 135), (138, 148, 147, 137), (135, 145, 146, 136), (139, 149, 148, 138), (148, 149, 154, 153), (145, 147, 152, 150), (147, 148, 153, 152), (146, 145, 150, 151), (153, 154, 159, 158), (150, 152, 157, 155), (152, 153, 158, 157), (151, 150, 155, 156), (158, 159, 164, 163), (155, 157, 162, 160), (157, 158, 163, 162), (156, 155, 160, 161), (161, 160, 165, 166), (163, 164, 169, 168), (160, 162, 167, 165), (162, 163, 168, 167), (167, 168, 173, 172), (166, 165, 170, 171), (168, 169, 174, 173), (165, 167, 172, 170), (172, 173, 178, 177), (171, 170, 175, 176), (173, 174, 179, 178), (170, 172, 177, 175), (177, 178, 183, 182), (176, 175, 180, 181), (178, 179, 184, 183), (175, 177, 182, 180), (182, 183, 188, 187), (181, 180, 185, 186), (183, 184, 189, 188), (180, 182, 187, 185), (187, 188, 193, 192), (186, 185, 190, 191), (188, 189, 194, 193), (185, 187, 192, 190), (190, 192, 197, 195), (192, 193, 198, 197), (191, 190, 195, 196), (193, 194, 199, 198), (198, 199, 204, 203), (195, 197, 202, 200), (197, 198, 203, 202), (196, 195, 200, 201), (203, 204, 209, 208), (200, 202, 207, 205), (202, 203, 208, 207), (201, 200, 205, 206), (208, 209, 214, 213), (205, 207, 212, 210), (207, 208, 213, 212), (206, 205, 210, 211), (213, 214, 219, 218), (210, 212, 217, 215), (212, 213, 218, 217), (211, 210, 215, 216), (217, 218, 223, 222), (216, 215, 220, 221), (218, 219, 224, 223), (215, 217, 222, 220), (220, 222, 227, 225), (222, 223, 228, 227), (221, 220, 225, 226), (223, 224, 229, 228), (228, 229, 234, 233), (225, 227, 232, 230), (227, 228, 233, 232), (226, 225, 230, 231), (232, 233, 238, 237), (231, 230, 235, 236), (233, 234, 239, 238), (230, 232, 237, 235), (26, 25, 244, 29), (27, 39, 34, 28), (44, 59, 54, 49), (64, 79, 74, 69), (84, 99, 94, 89), (109, 104, 118, 119), (124, 144, 139, 129), (149, 164, 159, 154), (169, 184, 179, 174), (194, 189, 209, 199), (214, 229, 224, 219), (20, 15, 241, 242), (15, 1, 240, 241), (1, 0, 11, 240), (243, 242, 244), (25, 20, 242, 244), (209, 189, 262, 263), (79, 64, 250, 251), (44, 39, 247, 248), (99, 84, 252, 253), (169, 164, 259, 260), (229, 214, 264, 265), (118, 104, 254, 255), (189, 184, 261, 262), (64, 59, 249, 250), (239, 234, 266, 267), (84, 79, 251, 252), (139, 144, 257, 256), (29, 244, 268, 246), (149, 139, 256, 258), (27, 29, 246, 245), (104, 99, 253, 254), (164, 149, 258, 259), (144, 118, 255, 257), (234, 229, 265, 266), (39, 27, 245, 247), (184, 169, 260, 261), (214, 209, 263, 264), (59, 44, 248, 249)])
me_cube.materials.append(mat_material)
me_cube.use_remesh_preserve_volume = False
me_cube.use_remesh_preserve_attributes = False
me_cube.use_mirror_vertex_groups = False
me_cube.update()

# ---- objects
ob_stairs_straight = bpy.data.objects.new('stairs_straight', me_cube_001)
ob_character = bpy.data.objects.new('character', me_cylinder)
ob_stairs_curved = bpy.data.objects.new('stairs_curved', me_cube)
ob_lamp = bpy.data.objects.new('Lamp', light_lamp)
ob_camera = bpy.data.objects.new('Camera', cam_camera)

# ---- transforms, parenting, visibility, modifiers, constraints
ob_stairs_straight.location = (-8.0, 7.0, 0.0)
ob_stairs_straight.lock_rotations_4d = False
ob_stairs_straight.empty_display_type = 'ARROWS'
ob_stairs_straight.lineart.crease_threshold = 0.0
_m = ob_stairs_straight.modifiers.new('Array', 'ARRAY')
_m.count = 12
_m.use_constant_offset = True
_m.constant_offset_displace = (0.0, 0.8, 0.55)
_m.use_relative_offset = False
ob_character.location = (2.0, -3.0, 1.0)
ob_character.lineart.crease_threshold = 0.0
ob_stairs_curved.location = (0.0, 0.0, 0.0)
ob_stairs_curved.lock_rotations_4d = False
ob_stairs_curved.empty_display_type = 'ARROWS'
ob_stairs_curved.lineart.crease_threshold = 0.0
ob_lamp.location = (4.076, 1.005, 5.904)
ob_lamp.rotation_euler = (0.6503, 0.05522, 1.866)
ob_lamp.lock_rotations_4d = False
ob_lamp.empty_display_type = 'ARROWS'
ob_lamp.color = (0.0, 0.0, 0.0, 0.0)
ob_lamp.lineart.crease_threshold = 0.0
ob_camera.location = (7.481, -6.508, 5.344)
ob_camera.rotation_euler = (1.109, 0.0, 0.8149)
ob_camera.lock_rotations_4d = False
ob_camera.empty_display_type = 'ARROWS'
ob_camera.color = (0.0, 0.0, 0.0, 0.0)
ob_camera.display_type = 'WIRE'
ob_camera.lineart.crease_threshold = 0.0

# ---- collection membership
col_collection_1.objects.link(ob_stairs_straight)
col_collection_1.objects.link(ob_character)
col_collection_1.objects.link(ob_stairs_curved)
col_collection_1.objects.link(ob_lamp)
col_collection_1.objects.link(ob_camera)

# ---- scene / render settings (as saved in the file)
scene.camera = ob_camera
scene.frame_start = 1; scene.frame_end = 250; scene.frame_set(1)
scene.render.engine = 'BLENDER_EEVEE_NEXT'
scene.render.resolution_percentage = 50
scene.render.dither_intensity = 0.0
scene.cycles.use_denoising = False
scene.cycles.samples = 128
scene.cycles.sampling_pattern = 'TABULATED_SOBOL'
scene.cycles.use_adaptive_sampling = False
scene.cycles.use_light_tree = False
scene.cycles.blur_glossy = 0.0
scene.cycles.sample_clamp_indirect = 0.0
scene.view_settings.view_transform = 'Standard'
bpy.context.view_layer.update()
